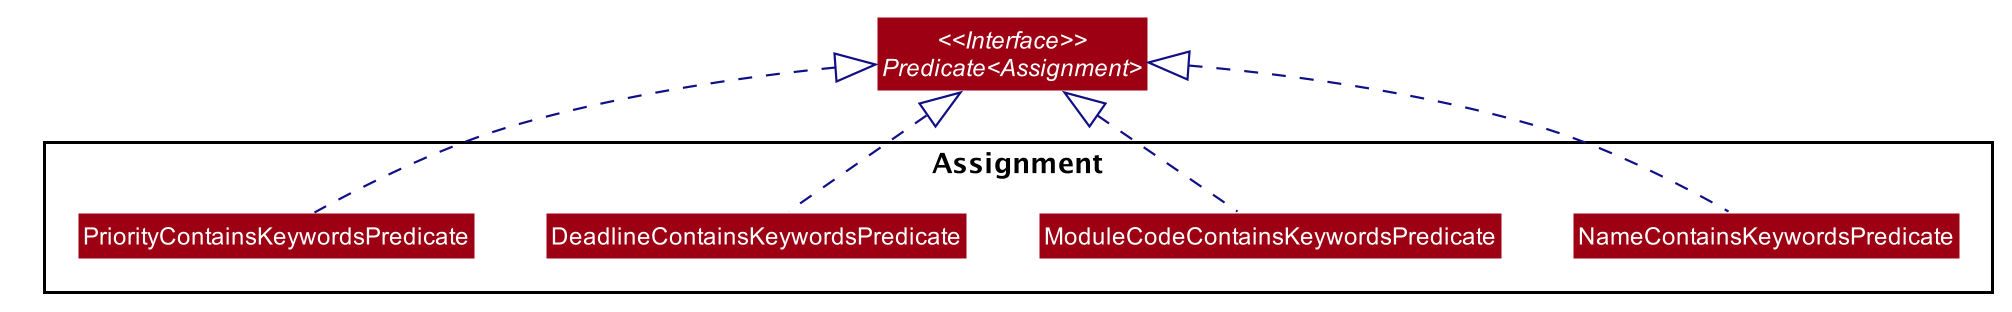

The diagram above was rendered by PlantUML. Its source (embedded in the PNG):
@startuml









skinparam BackgroundColor #FFFFFFF

skinparam Shadowing false

skinparam Class {
    FontColor #FFFFFF
    BorderThickness 1
    BorderColor #FFFFFF
    StereotypeFontColor #FFFFFF
    FontName Arial
}

skinparam Actor {
    BorderColor #000000
    Color #000000
    FontName Arial
}

skinparam Sequence {
    MessageAlign center
    BoxFontSize 15
    BoxPadding 0
    BoxFontColor #FFFFFF
    FontName Arial
}

skinparam Participant {
    FontColor #FFFFFFF
    Padding 20
}

skinparam MinClassWidth 50
skinparam ParticipantPadding 10
skinparam Shadowing false
skinparam DefaultTextAlignment center
skinparam packageStyle Rectangle

hide footbox
hide members
hide circle
skinparam arrowThickness 1.1
skinparam arrowColor #101086
skinparam classBackgroundColor #9D0012

interface "<<Interface>>\nPredicate<Assignment>"
"<<Interface>>\nPredicate<Assignment>" : test(Assignment)

Package Assignment {
Class NameContainsKeywordsPredicate
Class ModuleCodeContainsKeywordsPredicate
Class DeadlineContainsKeywordsPredicate
Class PriorityContainsKeywordsPredicate

}

NameContainsKeywordsPredicate ..up|> "<<Interface>>\nPredicate<Assignment>"
ModuleCodeContainsKeywordsPredicate ..up|> "<<Interface>>\nPredicate<Assignment>"
DeadlineContainsKeywordsPredicate ..up|> "<<Interface>>\nPredicate<Assignment>"
PriorityContainsKeywordsPredicate ..up|> "<<Interface>>\nPredicate<Assignment>"
@enduml